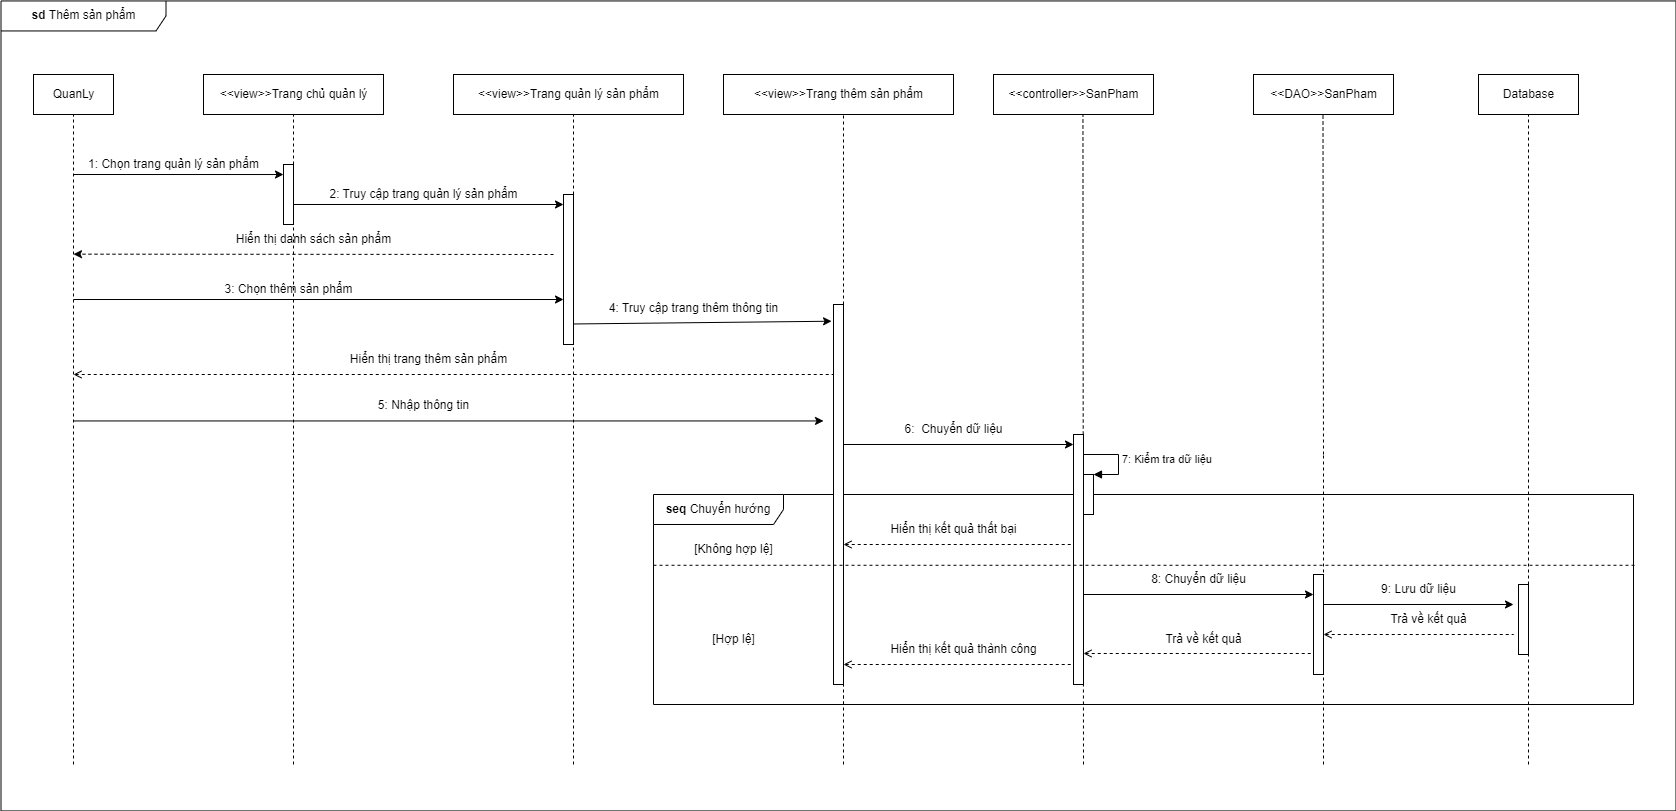

The diagram above was exported from draw.io. Its source (the exported page's mxGraphModel, read from the mxfile embedded in the PNG):
<mxGraphModel dx="903" dy="418" grid="1" gridSize="10" guides="1" tooltips="1" connect="1" arrows="1" fold="1" page="1" pageScale="1" pageWidth="850" pageHeight="1100" math="0" shadow="0">
  <root>
    <mxCell id="0" />
    <mxCell id="1" parent="0" />
    <mxCell id="Y9XglMHhpvMvOgpMFqkx-15" value="&lt;b&gt;seq&lt;/b&gt; Chuyển hướng" style="shape=umlFrame;whiteSpace=wrap;html=1;width=130;height=30;" parent="1" vertex="1">
      <mxGeometry x="670" y="530" width="980" height="210" as="geometry" />
    </mxCell>
    <mxCell id="PbMtfc2Mm91NxUPL8bgm-46" value="&lt;b&gt;sd &lt;/b&gt;Thêm sản phẩm" style="shape=umlFrame;whiteSpace=wrap;html=1;width=165;height=30;" parent="1" vertex="1">
      <mxGeometry x="17.5" y="36.45" width="1675" height="810" as="geometry" />
    </mxCell>
    <mxCell id="PbMtfc2Mm91NxUPL8bgm-5" value="&amp;lt;&amp;lt;view&amp;gt;&amp;gt;Trang chủ quản lý" style="html=1;" parent="1" vertex="1">
      <mxGeometry x="220" y="110" width="180" height="40" as="geometry" />
    </mxCell>
    <mxCell id="PbMtfc2Mm91NxUPL8bgm-6" value="&amp;lt;&amp;lt;controller&amp;gt;&amp;gt;SanPham" style="html=1;" parent="1" vertex="1">
      <mxGeometry x="1010" y="110" width="160" height="40" as="geometry" />
    </mxCell>
    <mxCell id="PbMtfc2Mm91NxUPL8bgm-7" value="&amp;lt;&amp;lt;DAO&amp;gt;&amp;gt;SanPham" style="html=1;" parent="1" vertex="1">
      <mxGeometry x="1270" y="110" width="140" height="40" as="geometry" />
    </mxCell>
    <mxCell id="PbMtfc2Mm91NxUPL8bgm-8" value="Database" style="html=1;" parent="1" vertex="1">
      <mxGeometry x="1495" y="110" width="100" height="40" as="geometry" />
    </mxCell>
    <mxCell id="PbMtfc2Mm91NxUPL8bgm-10" value="" style="endArrow=none;dashed=1;html=1;rounded=0;entryX=0.5;entryY=1;entryDx=0;entryDy=0;" parent="1" edge="1" target="NyzByhcTdWclzaBLQz0R-1">
      <mxGeometry width="50" height="50" relative="1" as="geometry">
        <mxPoint x="90" y="800" as="sourcePoint" />
        <mxPoint x="90" y="180" as="targetPoint" />
      </mxGeometry>
    </mxCell>
    <mxCell id="PbMtfc2Mm91NxUPL8bgm-11" value="" style="endArrow=classic;html=1;rounded=0;entryX=0;entryY=0.167;entryDx=0;entryDy=0;entryPerimeter=0;" parent="1" target="PbMtfc2Mm91NxUPL8bgm-15" edge="1">
      <mxGeometry width="50" height="50" relative="1" as="geometry">
        <mxPoint x="90" y="210" as="sourcePoint" />
        <mxPoint x="280" y="211" as="targetPoint" />
      </mxGeometry>
    </mxCell>
    <mxCell id="PbMtfc2Mm91NxUPL8bgm-12" value="" style="endArrow=none;dashed=1;html=1;rounded=0;entryX=0.5;entryY=1;entryDx=0;entryDy=0;" parent="1" target="PbMtfc2Mm91NxUPL8bgm-5" edge="1">
      <mxGeometry width="50" height="50" relative="1" as="geometry">
        <mxPoint x="310" y="800" as="sourcePoint" />
        <mxPoint x="340" y="200" as="targetPoint" />
      </mxGeometry>
    </mxCell>
    <mxCell id="PbMtfc2Mm91NxUPL8bgm-13" value="1: Chọn trang quản lý sản phẩm" style="text;html=1;align=center;verticalAlign=middle;resizable=0;points=[];autosize=1;strokeColor=none;fillColor=none;" parent="1" vertex="1">
      <mxGeometry x="95" y="190" width="190" height="20" as="geometry" />
    </mxCell>
    <mxCell id="PbMtfc2Mm91NxUPL8bgm-15" value="" style="html=1;points=[];perimeter=orthogonalPerimeter;" parent="1" vertex="1">
      <mxGeometry x="300" y="200" width="10" height="60" as="geometry" />
    </mxCell>
    <mxCell id="PbMtfc2Mm91NxUPL8bgm-16" value="" style="endArrow=classic;html=1;rounded=0;" parent="1" edge="1">
      <mxGeometry width="50" height="50" relative="1" as="geometry">
        <mxPoint x="310" y="240" as="sourcePoint" />
        <mxPoint x="580" y="240" as="targetPoint" />
      </mxGeometry>
    </mxCell>
    <mxCell id="PbMtfc2Mm91NxUPL8bgm-17" value="" style="endArrow=none;dashed=1;html=1;rounded=0;entryX=0.559;entryY=1.017;entryDx=0;entryDy=0;entryPerimeter=0;" parent="1" target="PbMtfc2Mm91NxUPL8bgm-6" edge="1">
      <mxGeometry width="50" height="50" relative="1" as="geometry">
        <mxPoint x="1100" y="800" as="sourcePoint" />
        <mxPoint x="1092.25" y="150" as="targetPoint" />
      </mxGeometry>
    </mxCell>
    <mxCell id="PbMtfc2Mm91NxUPL8bgm-19" value="" style="endArrow=none;dashed=1;html=1;rounded=0;entryX=0.5;entryY=1;entryDx=0;entryDy=0;startArrow=none;" parent="1" edge="1">
      <mxGeometry width="50" height="50" relative="1" as="geometry">
        <mxPoint x="1340" y="490" as="sourcePoint" />
        <mxPoint x="1339.5" y="150" as="targetPoint" />
      </mxGeometry>
    </mxCell>
    <mxCell id="PbMtfc2Mm91NxUPL8bgm-24" value="" style="endArrow=none;dashed=1;html=1;rounded=0;entryX=0.5;entryY=1;entryDx=0;entryDy=0;startArrow=none;" parent="1" target="PbMtfc2Mm91NxUPL8bgm-8" edge="1">
      <mxGeometry width="50" height="50" relative="1" as="geometry">
        <mxPoint x="1545" y="800" as="sourcePoint" />
        <mxPoint x="1595" y="270" as="targetPoint" />
      </mxGeometry>
    </mxCell>
    <mxCell id="PbMtfc2Mm91NxUPL8bgm-44" value="" style="html=1;points=[];perimeter=orthogonalPerimeter;" parent="1" vertex="1">
      <mxGeometry x="1090" y="470" width="10" height="250" as="geometry" />
    </mxCell>
    <mxCell id="CXyfDwtnlCf071ItUu4t-3" value="&amp;lt;&amp;lt;view&amp;gt;&amp;gt;Trang quản lý sản phẩm" style="html=1;" parent="1" vertex="1">
      <mxGeometry x="470" y="110" width="230" height="40" as="geometry" />
    </mxCell>
    <mxCell id="CXyfDwtnlCf071ItUu4t-4" value="" style="endArrow=none;dashed=1;html=1;rounded=0;" parent="1" edge="1">
      <mxGeometry width="50" height="50" relative="1" as="geometry">
        <mxPoint x="590" y="800" as="sourcePoint" />
        <mxPoint x="590" y="150" as="targetPoint" />
      </mxGeometry>
    </mxCell>
    <mxCell id="PbMtfc2Mm91NxUPL8bgm-45" value="" style="html=1;points=[];perimeter=orthogonalPerimeter;" parent="1" vertex="1">
      <mxGeometry x="1330" y="610" width="10" height="100" as="geometry" />
    </mxCell>
    <mxCell id="S-G5bxxULWOog6-uAbpq-8" value="" style="endArrow=none;dashed=1;html=1;rounded=0;" parent="1" edge="1">
      <mxGeometry width="50" height="50" relative="1" as="geometry">
        <mxPoint x="1340" y="800" as="sourcePoint" />
        <mxPoint x="1340" y="489" as="targetPoint" />
      </mxGeometry>
    </mxCell>
    <mxCell id="S-G5bxxULWOog6-uAbpq-33" value="2: Truy cập trang quản lý sản phẩm" style="text;html=1;align=center;verticalAlign=middle;resizable=0;points=[];autosize=1;strokeColor=none;fillColor=none;" parent="1" vertex="1">
      <mxGeometry x="340" y="220" width="200" height="20" as="geometry" />
    </mxCell>
    <mxCell id="S-G5bxxULWOog6-uAbpq-38" value="" style="html=1;points=[];perimeter=orthogonalPerimeter;" parent="1" vertex="1">
      <mxGeometry x="1535" y="620" width="10" height="70" as="geometry" />
    </mxCell>
    <mxCell id="S-G5bxxULWOog6-uAbpq-41" value="" style="endArrow=classic;html=1;rounded=0;dashed=1;" parent="1" edge="1">
      <mxGeometry width="50" height="50" relative="1" as="geometry">
        <mxPoint x="570" y="290" as="sourcePoint" />
        <mxPoint x="90" y="289.68" as="targetPoint" />
      </mxGeometry>
    </mxCell>
    <mxCell id="S-G5bxxULWOog6-uAbpq-43" value="" style="html=1;points=[];perimeter=orthogonalPerimeter;" parent="1" vertex="1">
      <mxGeometry x="580" y="230" width="10" height="150" as="geometry" />
    </mxCell>
    <mxCell id="S-G5bxxULWOog6-uAbpq-44" value="Hiển thị danh sách sản phẩm" style="text;html=1;align=center;verticalAlign=middle;resizable=0;points=[];autosize=1;strokeColor=none;fillColor=none;" parent="1" vertex="1">
      <mxGeometry x="245" y="265" width="170" height="20" as="geometry" />
    </mxCell>
    <mxCell id="S-G5bxxULWOog6-uAbpq-45" value="" style="endArrow=classic;html=1;rounded=0;" parent="1" edge="1">
      <mxGeometry width="50" height="50" relative="1" as="geometry">
        <mxPoint x="90" y="335" as="sourcePoint" />
        <mxPoint x="580" y="335" as="targetPoint" />
      </mxGeometry>
    </mxCell>
    <mxCell id="S-G5bxxULWOog6-uAbpq-46" value="3: Chọn thêm sản phẩm" style="text;html=1;align=center;verticalAlign=middle;resizable=0;points=[];autosize=1;strokeColor=none;fillColor=none;" parent="1" vertex="1">
      <mxGeometry x="235" y="315" width="140" height="20" as="geometry" />
    </mxCell>
    <mxCell id="S-G5bxxULWOog6-uAbpq-51" value="" style="endArrow=classic;html=1;rounded=0;exitX=1.346;exitY=0.695;exitDx=0;exitDy=0;exitPerimeter=0;" parent="1" edge="1">
      <mxGeometry width="50" height="50" relative="1" as="geometry">
        <mxPoint x="1340" y="640" as="sourcePoint" />
        <mxPoint x="1530" y="640" as="targetPoint" />
      </mxGeometry>
    </mxCell>
    <mxCell id="Y9XglMHhpvMvOgpMFqkx-3" value="&amp;lt;&amp;lt;view&amp;gt;&amp;gt;Trang thêm sản phẩm" style="html=1;" parent="1" vertex="1">
      <mxGeometry x="740" y="110" width="230" height="40" as="geometry" />
    </mxCell>
    <mxCell id="Y9XglMHhpvMvOgpMFqkx-4" value="" style="endArrow=none;dashed=1;html=1;rounded=0;startArrow=none;" parent="1" source="Y9XglMHhpvMvOgpMFqkx-5" edge="1">
      <mxGeometry width="50" height="50" relative="1" as="geometry">
        <mxPoint x="860" y="560" as="sourcePoint" />
        <mxPoint x="860" y="150" as="targetPoint" />
      </mxGeometry>
    </mxCell>
    <mxCell id="Y9XglMHhpvMvOgpMFqkx-5" value="" style="html=1;points=[];perimeter=orthogonalPerimeter;" parent="1" vertex="1">
      <mxGeometry x="850" y="340" width="10" height="380" as="geometry" />
    </mxCell>
    <mxCell id="Y9XglMHhpvMvOgpMFqkx-6" value="" style="endArrow=none;dashed=1;html=1;rounded=0;" parent="1" edge="1">
      <mxGeometry width="50" height="50" relative="1" as="geometry">
        <mxPoint x="860" y="740" as="sourcePoint" />
        <mxPoint x="860" y="730" as="targetPoint" />
      </mxGeometry>
    </mxCell>
    <mxCell id="Y9XglMHhpvMvOgpMFqkx-9" value="" style="endArrow=classic;html=1;rounded=0;" parent="1" edge="1">
      <mxGeometry width="50" height="50" relative="1" as="geometry">
        <mxPoint x="90" y="456.45" as="sourcePoint" />
        <mxPoint x="840" y="456.45" as="targetPoint" />
      </mxGeometry>
    </mxCell>
    <mxCell id="Y9XglMHhpvMvOgpMFqkx-10" value="5: Nhập thông tin" style="text;html=1;align=center;verticalAlign=middle;resizable=0;points=[];autosize=1;strokeColor=none;fillColor=none;" parent="1" vertex="1">
      <mxGeometry x="385" y="431.45" width="110" height="20" as="geometry" />
    </mxCell>
    <mxCell id="Y9XglMHhpvMvOgpMFqkx-11" value="" style="endArrow=classic;html=1;rounded=0;" parent="1" edge="1">
      <mxGeometry width="50" height="50" relative="1" as="geometry">
        <mxPoint x="860" y="480" as="sourcePoint" />
        <mxPoint x="1090" y="480" as="targetPoint" />
      </mxGeometry>
    </mxCell>
    <mxCell id="Y9XglMHhpvMvOgpMFqkx-12" value="6:&amp;nbsp; Chuyển dữ liệu" style="text;html=1;align=center;verticalAlign=middle;resizable=0;points=[];autosize=1;strokeColor=none;fillColor=none;" parent="1" vertex="1">
      <mxGeometry x="910" y="450" width="120" height="30" as="geometry" />
    </mxCell>
    <mxCell id="Y9XglMHhpvMvOgpMFqkx-13" value="" style="html=1;points=[];perimeter=orthogonalPerimeter;" parent="1" vertex="1">
      <mxGeometry x="1100" y="510" width="10" height="40" as="geometry" />
    </mxCell>
    <mxCell id="Y9XglMHhpvMvOgpMFqkx-14" value="7: Kiểm tra dữ liệu&amp;nbsp;" style="edgeStyle=orthogonalEdgeStyle;html=1;align=left;spacingLeft=2;endArrow=block;rounded=0;entryX=1;entryY=0;" parent="1" target="Y9XglMHhpvMvOgpMFqkx-13" edge="1">
      <mxGeometry relative="1" as="geometry">
        <mxPoint x="1100" y="490" as="sourcePoint" />
        <Array as="points">
          <mxPoint x="1135" y="490" />
          <mxPoint x="1135" y="510" />
        </Array>
      </mxGeometry>
    </mxCell>
    <mxCell id="Y9XglMHhpvMvOgpMFqkx-16" value="" style="endArrow=none;dashed=1;html=1;rounded=0;startArrow=open;startFill=0;entryX=0;entryY=0.769;entryDx=0;entryDy=0;entryPerimeter=0;" parent="1" edge="1">
      <mxGeometry width="50" height="50" relative="1" as="geometry">
        <mxPoint x="860" y="580" as="sourcePoint" />
        <mxPoint x="1090" y="580" as="targetPoint" />
      </mxGeometry>
    </mxCell>
    <mxCell id="Y9XglMHhpvMvOgpMFqkx-17" value="Hiển thị kết quả thất bại" style="text;html=1;align=center;verticalAlign=middle;resizable=0;points=[];autosize=1;strokeColor=none;fillColor=none;" parent="1" vertex="1">
      <mxGeometry x="895" y="550" width="150" height="30" as="geometry" />
    </mxCell>
    <mxCell id="Y9XglMHhpvMvOgpMFqkx-18" value="" style="endArrow=classic;html=1;rounded=0;exitX=1.346;exitY=0.695;exitDx=0;exitDy=0;exitPerimeter=0;" parent="1" edge="1">
      <mxGeometry width="50" height="50" relative="1" as="geometry">
        <mxPoint x="1100" y="629.9999999999999" as="sourcePoint" />
        <mxPoint x="1330" y="630" as="targetPoint" />
      </mxGeometry>
    </mxCell>
    <mxCell id="Y9XglMHhpvMvOgpMFqkx-20" value="8: Chuyển dữ liệu" style="text;html=1;align=center;verticalAlign=middle;resizable=0;points=[];autosize=1;strokeColor=none;fillColor=none;" parent="1" vertex="1">
      <mxGeometry x="1155" y="600" width="120" height="30" as="geometry" />
    </mxCell>
    <mxCell id="Y9XglMHhpvMvOgpMFqkx-21" value="9: Lưu dữ liệu" style="text;html=1;align=center;verticalAlign=middle;resizable=0;points=[];autosize=1;strokeColor=none;fillColor=none;" parent="1" vertex="1">
      <mxGeometry x="1385" y="610" width="100" height="30" as="geometry" />
    </mxCell>
    <mxCell id="Y9XglMHhpvMvOgpMFqkx-22" value="" style="endArrow=none;dashed=1;html=1;rounded=0;startArrow=open;startFill=0;" parent="1" edge="1">
      <mxGeometry width="50" height="50" relative="1" as="geometry">
        <mxPoint x="1340" y="670" as="sourcePoint" />
        <mxPoint x="1530" y="670" as="targetPoint" />
      </mxGeometry>
    </mxCell>
    <mxCell id="Y9XglMHhpvMvOgpMFqkx-23" value="Trả về kết quả" style="text;html=1;align=center;verticalAlign=middle;resizable=0;points=[];autosize=1;strokeColor=none;fillColor=none;" parent="1" vertex="1">
      <mxGeometry x="1395" y="640" width="100" height="30" as="geometry" />
    </mxCell>
    <mxCell id="Y9XglMHhpvMvOgpMFqkx-24" value="" style="endArrow=none;dashed=1;html=1;rounded=0;startArrow=open;startFill=0;" parent="1" edge="1">
      <mxGeometry width="50" height="50" relative="1" as="geometry">
        <mxPoint x="1100" y="689" as="sourcePoint" />
        <mxPoint x="1330" y="689" as="targetPoint" />
      </mxGeometry>
    </mxCell>
    <mxCell id="Y9XglMHhpvMvOgpMFqkx-25" value="Trả về kết quả" style="text;html=1;align=center;verticalAlign=middle;resizable=0;points=[];autosize=1;strokeColor=none;fillColor=none;" parent="1" vertex="1">
      <mxGeometry x="1170" y="660" width="100" height="30" as="geometry" />
    </mxCell>
    <mxCell id="Y9XglMHhpvMvOgpMFqkx-26" value="" style="endArrow=none;dashed=1;html=1;rounded=0;startArrow=open;startFill=0;" parent="1" edge="1">
      <mxGeometry width="50" height="50" relative="1" as="geometry">
        <mxPoint x="860" y="700" as="sourcePoint" />
        <mxPoint x="1090" y="700" as="targetPoint" />
      </mxGeometry>
    </mxCell>
    <mxCell id="Y9XglMHhpvMvOgpMFqkx-27" value="Hiển thị kết quả thành công" style="text;html=1;align=center;verticalAlign=middle;resizable=0;points=[];autosize=1;strokeColor=none;fillColor=none;" parent="1" vertex="1">
      <mxGeometry x="895" y="670" width="170" height="30" as="geometry" />
    </mxCell>
    <mxCell id="Y9XglMHhpvMvOgpMFqkx-29" value="[Hợp lệ]" style="text;html=1;align=center;verticalAlign=middle;resizable=0;points=[];autosize=1;strokeColor=none;fillColor=none;" parent="1" vertex="1">
      <mxGeometry x="715" y="660" width="70" height="30" as="geometry" />
    </mxCell>
    <mxCell id="Y9XglMHhpvMvOgpMFqkx-30" value="[Không hợp lệ]" style="text;html=1;align=center;verticalAlign=middle;resizable=0;points=[];autosize=1;strokeColor=none;fillColor=none;" parent="1" vertex="1">
      <mxGeometry x="700" y="570" width="100" height="30" as="geometry" />
    </mxCell>
    <mxCell id="Y9XglMHhpvMvOgpMFqkx-31" value="" style="endArrow=none;dashed=1;html=1;rounded=0;entryX=1.004;entryY=0.337;entryDx=0;entryDy=0;entryPerimeter=0;exitX=0;exitY=0.337;exitDx=0;exitDy=0;exitPerimeter=0;" parent="1" source="Y9XglMHhpvMvOgpMFqkx-15" target="Y9XglMHhpvMvOgpMFqkx-15" edge="1">
      <mxGeometry width="50" height="50" relative="1" as="geometry">
        <mxPoint x="850" y="720" as="sourcePoint" />
        <mxPoint x="900" y="670" as="targetPoint" />
      </mxGeometry>
    </mxCell>
    <mxCell id="Y9XglMHhpvMvOgpMFqkx-34" value="" style="endArrow=classic;html=1;rounded=0;entryX=-0.195;entryY=0.044;entryDx=0;entryDy=0;entryPerimeter=0;" parent="1" target="Y9XglMHhpvMvOgpMFqkx-5" edge="1">
      <mxGeometry width="50" height="50" relative="1" as="geometry">
        <mxPoint x="590" y="359.47" as="sourcePoint" />
        <mxPoint x="840" y="359.47" as="targetPoint" />
      </mxGeometry>
    </mxCell>
    <mxCell id="Y9XglMHhpvMvOgpMFqkx-35" value="4: Truy cập trang thêm thông tin" style="text;html=1;align=center;verticalAlign=middle;resizable=0;points=[];autosize=1;strokeColor=none;fillColor=none;" parent="1" vertex="1">
      <mxGeometry x="615" y="329.47" width="190" height="30" as="geometry" />
    </mxCell>
    <mxCell id="Y9XglMHhpvMvOgpMFqkx-36" value="" style="endArrow=none;dashed=1;html=1;rounded=0;startArrow=open;startFill=0;entryX=0;entryY=0.769;entryDx=0;entryDy=0;entryPerimeter=0;" parent="1" edge="1">
      <mxGeometry width="50" height="50" relative="1" as="geometry">
        <mxPoint x="90" y="410" as="sourcePoint" />
        <mxPoint x="850" y="410" as="targetPoint" />
      </mxGeometry>
    </mxCell>
    <mxCell id="Y9XglMHhpvMvOgpMFqkx-37" value="Hiển thị trang thêm sản phẩm" style="text;html=1;align=center;verticalAlign=middle;resizable=0;points=[];autosize=1;strokeColor=none;fillColor=none;" parent="1" vertex="1">
      <mxGeometry x="360" y="385" width="170" height="20" as="geometry" />
    </mxCell>
    <mxCell id="Y9XglMHhpvMvOgpMFqkx-38" value="" style="endArrow=none;dashed=1;html=1;rounded=0;startArrow=none;" parent="1" edge="1">
      <mxGeometry width="50" height="50" relative="1" as="geometry">
        <mxPoint x="860" y="800" as="sourcePoint" />
        <mxPoint x="860" y="720.0000000000001" as="targetPoint" />
      </mxGeometry>
    </mxCell>
    <mxCell id="NyzByhcTdWclzaBLQz0R-1" value="QuanLy" style="html=1;" vertex="1" parent="1">
      <mxGeometry x="50" y="110" width="80" height="40" as="geometry" />
    </mxCell>
  </root>
</mxGraphModel>